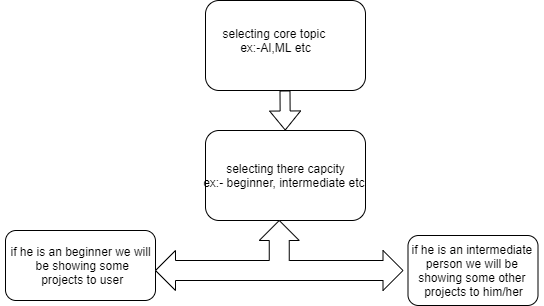

The diagram above was exported from draw.io. Its source (the exported page's mxGraphModel, read from the mxfile embedded in the PNG):
<mxGraphModel dx="1234" dy="371" grid="1" gridSize="10" guides="1" tooltips="1" connect="1" arrows="1" fold="1" page="1" pageScale="1" pageWidth="850" pageHeight="1100" math="0" shadow="0">
  <root>
    <mxCell id="0" />
    <mxCell id="1" parent="0" />
    <mxCell id="pNqRhNg1RroPVC0-01Rw-1" value="" style="rounded=1;whiteSpace=wrap;html=1;" vertex="1" parent="1">
      <mxGeometry x="310" y="30" width="160" height="90" as="geometry" />
    </mxCell>
    <mxCell id="pNqRhNg1RroPVC0-01Rw-2" value="selecting core topic&amp;nbsp;&lt;br&gt;ex:-AI,ML etc&lt;br&gt;" style="text;html=1;resizable=0;autosize=1;align=center;verticalAlign=middle;points=[];fillColor=none;strokeColor=none;rounded=0;" vertex="1" parent="1">
      <mxGeometry x="320" y="55" width="120" height="30" as="geometry" />
    </mxCell>
    <mxCell id="pNqRhNg1RroPVC0-01Rw-3" value="" style="shape=flexArrow;endArrow=classic;html=1;" edge="1" parent="1" target="pNqRhNg1RroPVC0-01Rw-4">
      <mxGeometry width="50" height="50" relative="1" as="geometry">
        <mxPoint x="389.5" y="120" as="sourcePoint" />
        <mxPoint x="389.5" y="158" as="targetPoint" />
      </mxGeometry>
    </mxCell>
    <mxCell id="pNqRhNg1RroPVC0-01Rw-4" value="" style="rounded=1;whiteSpace=wrap;html=1;" vertex="1" parent="1">
      <mxGeometry x="310" y="160" width="160" height="90" as="geometry" />
    </mxCell>
    <mxCell id="pNqRhNg1RroPVC0-01Rw-5" value="selecting there capcity&lt;br&gt;ex:-&amp;nbsp;beginner, intermediate etc&amp;nbsp;" style="text;html=1;resizable=0;autosize=1;align=center;verticalAlign=middle;points=[];fillColor=none;strokeColor=none;rounded=0;" vertex="1" parent="1">
      <mxGeometry x="300" y="190" width="180" height="30" as="geometry" />
    </mxCell>
    <mxCell id="pNqRhNg1RroPVC0-01Rw-8" value="" style="rounded=1;whiteSpace=wrap;html=1;" vertex="1" parent="1">
      <mxGeometry x="110" y="260" width="150" height="70" as="geometry" />
    </mxCell>
    <mxCell id="pNqRhNg1RroPVC0-01Rw-9" value="if he is an beginner we will&lt;br&gt;&amp;nbsp;be&amp;nbsp;showing some&lt;br&gt;&amp;nbsp;projects to user&lt;br&gt;" style="text;html=1;resizable=0;autosize=1;align=center;verticalAlign=middle;points=[];fillColor=none;strokeColor=none;rounded=0;" vertex="1" parent="1">
      <mxGeometry x="105" y="270" width="160" height="50" as="geometry" />
    </mxCell>
    <mxCell id="pNqRhNg1RroPVC0-01Rw-12" value="" style="rounded=1;whiteSpace=wrap;html=1;" vertex="1" parent="1">
      <mxGeometry x="512.5" y="265" width="130" height="70" as="geometry" />
    </mxCell>
    <mxCell id="pNqRhNg1RroPVC0-01Rw-13" value="if he is an intermediate &lt;br&gt;person we will be &lt;br&gt;showing some other &lt;br&gt;projects to him/her" style="text;html=1;resizable=0;autosize=1;align=center;verticalAlign=middle;points=[];fillColor=none;strokeColor=none;rounded=0;" vertex="1" parent="1">
      <mxGeometry x="507.5" y="270" width="140" height="60" as="geometry" />
    </mxCell>
    <mxCell id="pNqRhNg1RroPVC0-01Rw-14" value="" style="html=1;shadow=0;dashed=0;align=center;verticalAlign=middle;shape=mxgraph.arrows2.triadArrow;dy=10;dx=20;arrowHead=40;" vertex="1" parent="1">
      <mxGeometry x="260" y="250" width="247.5" height="70" as="geometry" />
    </mxCell>
  </root>
</mxGraphModel>